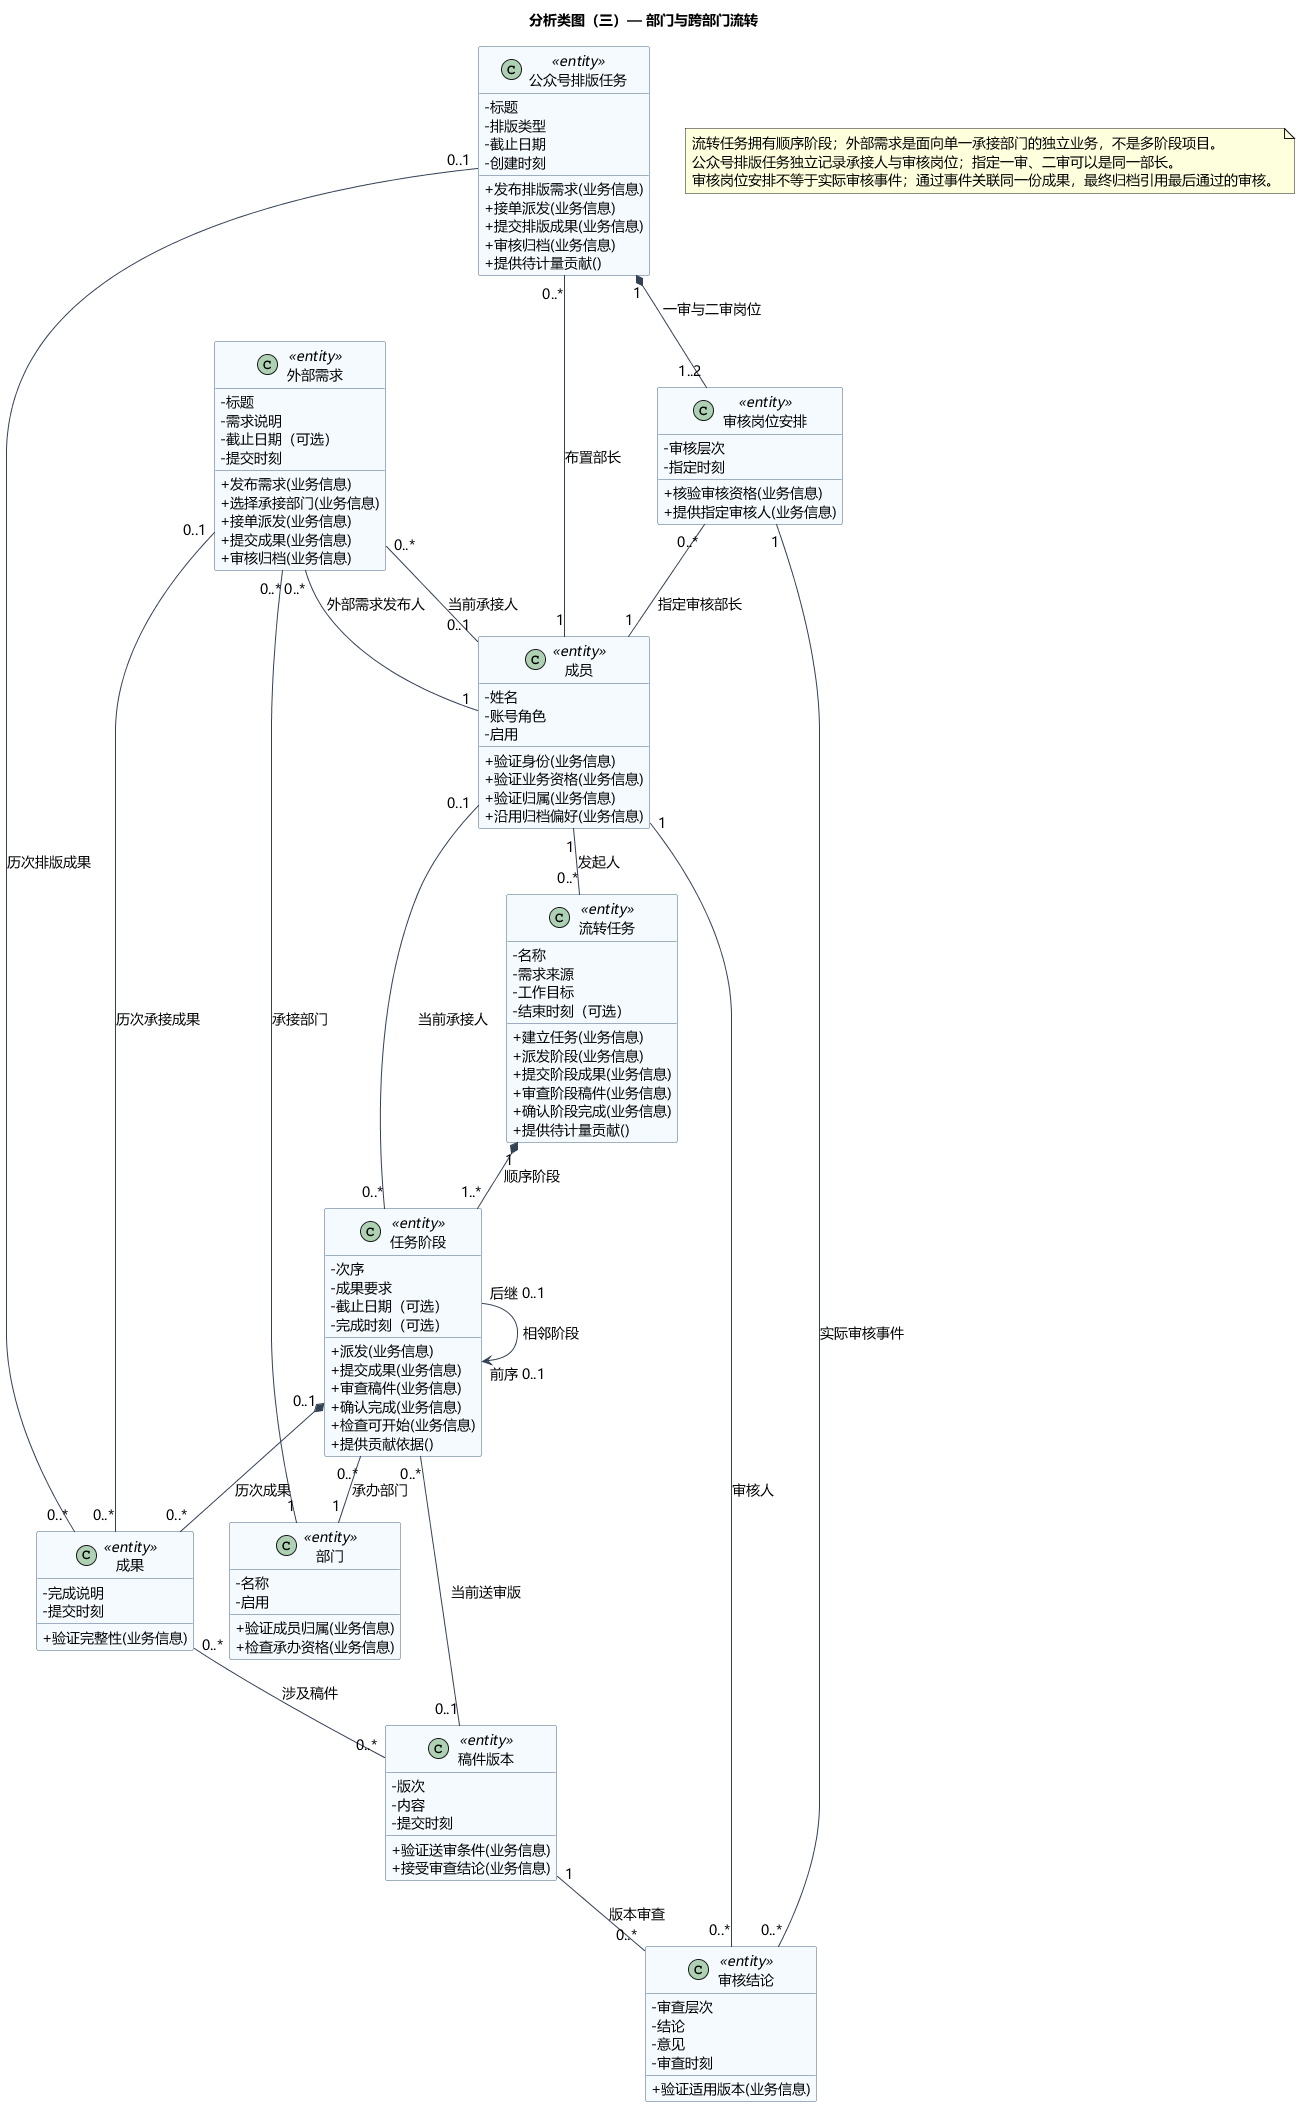

The diagram above was rendered by PlantUML. Its source (embedded in the PNG):
@startuml
title 分析类图（三）— 部门与跨部门流转
skinparam defaultFontName Microsoft YaHei
skinparam defaultFontSize 14
skinparam shadowing false
skinparam backgroundColor white
skinparam classAttributeIconSize 0
skinparam classBackgroundColor #F5FAFF
skinparam classBorderColor #46637F
skinparam ArrowColor #334155
skinparam nodesep 35
skinparam ranksep 45
hide empty members
class "成员" as Member <<entity>> {
  - 姓名
  - 账号角色
  - 启用
  + 验证身份(业务信息)
  + 验证业务资格(业务信息)
  + 验证归属(业务信息)
  + 沿用归档偏好(业务信息)
}
class "部门" as Department <<entity>> {
  - 名称
  - 启用
  + 验证成员归属(业务信息)
  + 检查承办资格(业务信息)
}
class "流转任务" as Workflow <<entity>> {
  - 名称
  - 需求来源
  - 工作目标
  - 结束时刻（可选）
  + 建立任务(业务信息)
  + 派发阶段(业务信息)
  + 提交阶段成果(业务信息)
  + 审查阶段稿件(业务信息)
  + 确认阶段完成(业务信息)
  + 提供待计量贡献()
}
class "任务阶段" as Stage <<entity>> {
  - 次序
  - 成果要求
  - 截止日期（可选）
  - 完成时刻（可选）
  + 派发(业务信息)
  + 提交成果(业务信息)
  + 审查稿件(业务信息)
  + 确认完成(业务信息)
  + 检查可开始(业务信息)
  + 提供贡献依据()
}
class "外部需求" as ExternalRequest <<entity>> {
  - 标题
  - 需求说明
  - 截止日期（可选）
  - 提交时刻
  + 发布需求(业务信息)
  + 选择承接部门(业务信息)
  + 接单派发(业务信息)
  + 提交成果(业务信息)
  + 审核归档(业务信息)
}
class "公众号排版任务" as OperationsLayout <<entity>> {
  - 标题
  - 排版类型
  - 截止日期
  - 创建时刻
  + 发布排版需求(业务信息)
  + 接单派发(业务信息)
  + 提交排版成果(业务信息)
  + 审核归档(业务信息)
  + 提供待计量贡献()
}
class "审核岗位安排" as ReviewAssignment <<entity>> {
  - 审核层次
  - 指定时刻
  + 核验审核资格(业务信息)
  + 提供指定审核人(业务信息)
}
class "成果" as Outcome <<entity>> {
  - 完成说明
  - 提交时刻
  + 验证完整性(业务信息)
}
class "稿件版本" as Version <<entity>> {
  - 版次
  - 内容
  - 提交时刻
  + 验证送审条件(业务信息)
  + 接受审查结论(业务信息)
}
class "审核结论" as Review <<entity>> {
  - 审查层次
  - 结论
  - 意见
  - 审查时刻
  + 验证适用版本(业务信息)
}

Member "1" -- "0..*" Workflow : 发起人
Workflow "1" *-- "1..*" Stage : 顺序阶段
Stage "后继 0..1" --> "前序 0..1" Stage : 相邻阶段
Stage "0..*" -- "1" Department : 承办部门
Stage "0..*" -- "0..1" Member : 当前承接人
Stage "0..1" *-- "0..*" Outcome : 历次成果
Stage "0..*" -- "0..1" Version : 当前送审版
Outcome "0..*" -- "0..*" Version : 涉及稿件
Version "1" -- "0..*" Review : 版本审查
Member "1" -- "0..*" Review : 审核人
ExternalRequest "0..*" -- "1" Member : 外部需求发布人
ExternalRequest "0..*" -- "1" Department : 承接部门
ExternalRequest "0..*" -- "0..1" Member : 当前承接人
OperationsLayout "0..*" -- "1" Member : 布置部长
OperationsLayout "1" *-- "1..2" ReviewAssignment : 一审与二审岗位
ReviewAssignment "0..*" -- "1" Member : 指定审核部长
ReviewAssignment "1" -- "0..*" Review : 实际审核事件
OperationsLayout "0..1" -- "0..*" Outcome : 历次排版成果
ExternalRequest "0..1" -- "0..*" Outcome : 历次承接成果

note "流转任务拥有顺序阶段；外部需求是面向单一承接部门的独立业务，不是多阶段项目。\n公众号排版任务独立记录承接人与审核岗位；指定一审、二审可以是同一部长。\n审核岗位安排不等于实际审核事件；通过事件关联同一份成果，最终归档引用最后通过的审核。" as Guidance
@enduml